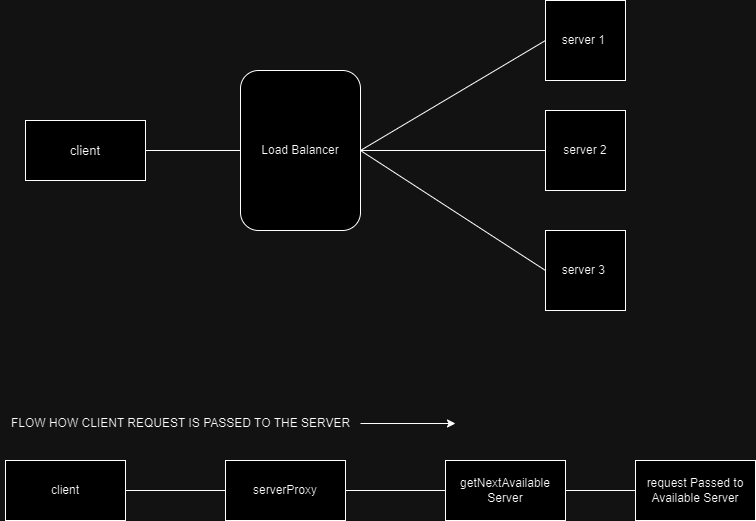

The diagram above was exported from draw.io. Its source (the exported page's mxGraphModel, read from the mxfile embedded in the PNG):
<mxGraphModel dx="1050" dy="522" grid="1" gridSize="10" guides="1" tooltips="1" connect="1" arrows="1" fold="1" page="1" pageScale="1" pageWidth="850" pageHeight="1100" math="0" shadow="0">
  <root>
    <mxCell id="0" />
    <mxCell id="1" parent="0" />
    <mxCell id="LJO7FbcIg6sk1wdhlDwr-2" value="&lt;font style=&quot;font-size: 13px;&quot;&gt;client&lt;/font&gt;" style="rounded=0;whiteSpace=wrap;html=1;" vertex="1" parent="1">
      <mxGeometry x="90" y="210" width="120" height="60" as="geometry" />
    </mxCell>
    <mxCell id="LJO7FbcIg6sk1wdhlDwr-3" value="Load Balancer" style="rounded=1;whiteSpace=wrap;html=1;" vertex="1" parent="1">
      <mxGeometry x="305" y="160" width="120" height="160" as="geometry" />
    </mxCell>
    <mxCell id="LJO7FbcIg6sk1wdhlDwr-4" value="server 1&amp;nbsp;" style="whiteSpace=wrap;html=1;aspect=fixed;" vertex="1" parent="1">
      <mxGeometry x="610" y="90" width="80" height="80" as="geometry" />
    </mxCell>
    <mxCell id="LJO7FbcIg6sk1wdhlDwr-5" value="server 2" style="whiteSpace=wrap;html=1;aspect=fixed;" vertex="1" parent="1">
      <mxGeometry x="610" y="200" width="80" height="80" as="geometry" />
    </mxCell>
    <mxCell id="LJO7FbcIg6sk1wdhlDwr-6" value="server 3&amp;nbsp;" style="whiteSpace=wrap;html=1;aspect=fixed;" vertex="1" parent="1">
      <mxGeometry x="610" y="320" width="80" height="80" as="geometry" />
    </mxCell>
    <mxCell id="LJO7FbcIg6sk1wdhlDwr-8" value="" style="endArrow=none;html=1;rounded=0;entryX=0;entryY=0.5;entryDx=0;entryDy=0;exitX=1;exitY=0.5;exitDx=0;exitDy=0;" edge="1" parent="1" source="LJO7FbcIg6sk1wdhlDwr-3" target="LJO7FbcIg6sk1wdhlDwr-4">
      <mxGeometry width="50" height="50" relative="1" as="geometry">
        <mxPoint x="420" y="260" as="sourcePoint" />
        <mxPoint x="470" y="210" as="targetPoint" />
      </mxGeometry>
    </mxCell>
    <mxCell id="LJO7FbcIg6sk1wdhlDwr-9" value="" style="endArrow=none;html=1;rounded=0;exitX=1;exitY=0.5;exitDx=0;exitDy=0;entryX=0;entryY=0.5;entryDx=0;entryDy=0;" edge="1" parent="1" source="LJO7FbcIg6sk1wdhlDwr-3" target="LJO7FbcIg6sk1wdhlDwr-5">
      <mxGeometry width="50" height="50" relative="1" as="geometry">
        <mxPoint x="420" y="290" as="sourcePoint" />
        <mxPoint x="470" y="240" as="targetPoint" />
      </mxGeometry>
    </mxCell>
    <mxCell id="LJO7FbcIg6sk1wdhlDwr-10" value="" style="endArrow=none;html=1;rounded=0;entryX=0;entryY=0.5;entryDx=0;entryDy=0;exitX=1;exitY=0.5;exitDx=0;exitDy=0;" edge="1" parent="1" source="LJO7FbcIg6sk1wdhlDwr-3" target="LJO7FbcIg6sk1wdhlDwr-6">
      <mxGeometry width="50" height="50" relative="1" as="geometry">
        <mxPoint x="430" y="240" as="sourcePoint" />
        <mxPoint x="470" y="240" as="targetPoint" />
      </mxGeometry>
    </mxCell>
    <mxCell id="LJO7FbcIg6sk1wdhlDwr-11" value="" style="endArrow=none;html=1;rounded=0;exitX=1;exitY=0.5;exitDx=0;exitDy=0;entryX=0;entryY=0.5;entryDx=0;entryDy=0;" edge="1" parent="1" source="LJO7FbcIg6sk1wdhlDwr-2" target="LJO7FbcIg6sk1wdhlDwr-3">
      <mxGeometry width="50" height="50" relative="1" as="geometry">
        <mxPoint x="400" y="300" as="sourcePoint" />
        <mxPoint x="450" y="250" as="targetPoint" />
      </mxGeometry>
    </mxCell>
    <mxCell id="LJO7FbcIg6sk1wdhlDwr-12" value="client" style="rounded=0;whiteSpace=wrap;html=1;" vertex="1" parent="1">
      <mxGeometry x="70" y="550" width="120" height="60" as="geometry" />
    </mxCell>
    <mxCell id="LJO7FbcIg6sk1wdhlDwr-13" value="serverProxy" style="rounded=0;whiteSpace=wrap;html=1;" vertex="1" parent="1">
      <mxGeometry x="290" y="550" width="120" height="60" as="geometry" />
    </mxCell>
    <mxCell id="LJO7FbcIg6sk1wdhlDwr-14" value="getNextAvailable Server" style="rounded=0;whiteSpace=wrap;html=1;" vertex="1" parent="1">
      <mxGeometry x="510" y="550" width="120" height="60" as="geometry" />
    </mxCell>
    <mxCell id="LJO7FbcIg6sk1wdhlDwr-15" value="request Passed to Available Server" style="rounded=0;whiteSpace=wrap;html=1;" vertex="1" parent="1">
      <mxGeometry x="700" y="550" width="120" height="60" as="geometry" />
    </mxCell>
    <mxCell id="LJO7FbcIg6sk1wdhlDwr-16" value="" style="endArrow=none;html=1;rounded=0;exitX=1;exitY=0.5;exitDx=0;exitDy=0;entryX=0;entryY=0.5;entryDx=0;entryDy=0;" edge="1" parent="1" source="LJO7FbcIg6sk1wdhlDwr-12" target="LJO7FbcIg6sk1wdhlDwr-13">
      <mxGeometry width="50" height="50" relative="1" as="geometry">
        <mxPoint x="400" y="500" as="sourcePoint" />
        <mxPoint x="450" y="450" as="targetPoint" />
      </mxGeometry>
    </mxCell>
    <mxCell id="LJO7FbcIg6sk1wdhlDwr-17" value="" style="endArrow=none;html=1;rounded=0;exitX=1;exitY=0.5;exitDx=0;exitDy=0;entryX=0;entryY=0.5;entryDx=0;entryDy=0;" edge="1" parent="1" source="LJO7FbcIg6sk1wdhlDwr-13" target="LJO7FbcIg6sk1wdhlDwr-14">
      <mxGeometry width="50" height="50" relative="1" as="geometry">
        <mxPoint x="400" y="500" as="sourcePoint" />
        <mxPoint x="450" y="450" as="targetPoint" />
      </mxGeometry>
    </mxCell>
    <mxCell id="LJO7FbcIg6sk1wdhlDwr-18" value="" style="endArrow=none;html=1;rounded=0;exitX=1;exitY=0.5;exitDx=0;exitDy=0;entryX=0;entryY=0.5;entryDx=0;entryDy=0;" edge="1" parent="1" source="LJO7FbcIg6sk1wdhlDwr-14" target="LJO7FbcIg6sk1wdhlDwr-15">
      <mxGeometry width="50" height="50" relative="1" as="geometry">
        <mxPoint x="400" y="500" as="sourcePoint" />
        <mxPoint x="450" y="450" as="targetPoint" />
      </mxGeometry>
    </mxCell>
    <mxCell id="LJO7FbcIg6sk1wdhlDwr-20" style="edgeStyle=orthogonalEdgeStyle;rounded=0;orthogonalLoop=1;jettySize=auto;html=1;" edge="1" parent="1" source="LJO7FbcIg6sk1wdhlDwr-19">
      <mxGeometry relative="1" as="geometry">
        <mxPoint x="520" y="513" as="targetPoint" />
      </mxGeometry>
    </mxCell>
    <mxCell id="LJO7FbcIg6sk1wdhlDwr-19" value="FLOW HOW CLIENT REQUEST IS PASSED TO THE SERVER" style="text;html=1;align=center;verticalAlign=middle;resizable=0;points=[];autosize=1;strokeColor=none;fillColor=none;" vertex="1" parent="1">
      <mxGeometry x="65" y="498" width="360" height="30" as="geometry" />
    </mxCell>
  </root>
</mxGraphModel>